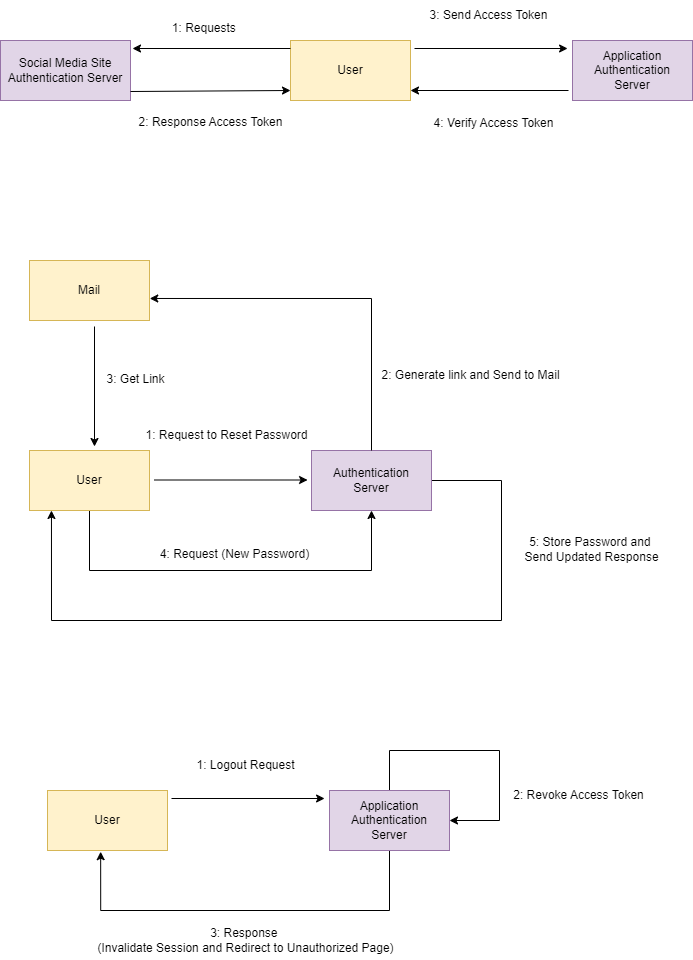

The diagram above was exported from draw.io. Its source (the exported page's mxGraphModel, read from the mxfile embedded in the PNG):
<mxGraphModel dx="1050" dy="522" grid="1" gridSize="10" guides="1" tooltips="1" connect="1" arrows="1" fold="1" page="1" pageScale="1" pageWidth="827" pageHeight="1169" math="0" shadow="0">
  <root>
    <mxCell id="0" />
    <mxCell id="1" parent="0" />
    <mxCell id="naRRL_ma5Fl7ifZHqDaN-7" value="User" style="rounded=0;whiteSpace=wrap;html=1;fillColor=#fff2cc;strokeColor=#d6b656;" vertex="1" parent="1">
      <mxGeometry x="358" y="80" width="120" height="60" as="geometry" />
    </mxCell>
    <mxCell id="naRRL_ma5Fl7ifZHqDaN-8" value="Social Media Site Authentication Server" style="rounded=0;whiteSpace=wrap;html=1;fillColor=#e1d5e7;strokeColor=#9673a6;" vertex="1" parent="1">
      <mxGeometry x="68" y="80" width="130" height="60" as="geometry" />
    </mxCell>
    <mxCell id="naRRL_ma5Fl7ifZHqDaN-9" value="1: Requests&amp;nbsp;" style="text;html=1;align=center;verticalAlign=middle;resizable=0;points=[];autosize=1;strokeColor=none;fillColor=none;" vertex="1" parent="1">
      <mxGeometry x="228" y="53" width="90" height="30" as="geometry" />
    </mxCell>
    <mxCell id="naRRL_ma5Fl7ifZHqDaN-10" value="" style="endArrow=classic;html=1;rounded=0;" edge="1" parent="1">
      <mxGeometry width="50" height="50" relative="1" as="geometry">
        <mxPoint x="358" y="88" as="sourcePoint" />
        <mxPoint x="200" y="88" as="targetPoint" />
      </mxGeometry>
    </mxCell>
    <mxCell id="naRRL_ma5Fl7ifZHqDaN-11" value="" style="endArrow=classic;html=1;rounded=0;entryX=0.888;entryY=1.04;entryDx=0;entryDy=0;entryPerimeter=0;" edge="1" parent="1">
      <mxGeometry width="50" height="50" relative="1" as="geometry">
        <mxPoint x="198" y="131" as="sourcePoint" />
        <mxPoint x="358" y="130" as="targetPoint" />
      </mxGeometry>
    </mxCell>
    <mxCell id="naRRL_ma5Fl7ifZHqDaN-12" value="2: Response Access Token" style="text;html=1;align=center;verticalAlign=middle;resizable=0;points=[];autosize=1;strokeColor=none;fillColor=none;" vertex="1" parent="1">
      <mxGeometry x="193" y="147" width="170" height="30" as="geometry" />
    </mxCell>
    <mxCell id="naRRL_ma5Fl7ifZHqDaN-13" value="" style="endArrow=classic;html=1;rounded=0;entryX=0.888;entryY=1.04;entryDx=0;entryDy=0;entryPerimeter=0;exitX=1.05;exitY=0.14;exitDx=0;exitDy=0;exitPerimeter=0;" edge="1" parent="1">
      <mxGeometry width="50" height="50" relative="1" as="geometry">
        <mxPoint x="482" y="88" as="sourcePoint" />
        <mxPoint x="635.0799999999999" y="88.00000000000006" as="targetPoint" />
      </mxGeometry>
    </mxCell>
    <mxCell id="naRRL_ma5Fl7ifZHqDaN-14" value="Application Authentication &lt;br&gt;Server" style="rounded=0;whiteSpace=wrap;html=1;fillColor=#e1d5e7;strokeColor=#9673a6;" vertex="1" parent="1">
      <mxGeometry x="640" y="80" width="120" height="60" as="geometry" />
    </mxCell>
    <mxCell id="naRRL_ma5Fl7ifZHqDaN-15" value="" style="endArrow=classic;html=1;rounded=0;" edge="1" parent="1">
      <mxGeometry width="50" height="50" relative="1" as="geometry">
        <mxPoint x="636" y="130" as="sourcePoint" />
        <mxPoint x="478" y="130" as="targetPoint" />
      </mxGeometry>
    </mxCell>
    <mxCell id="naRRL_ma5Fl7ifZHqDaN-16" value="4: Verify Access Token &lt;div&gt;&lt;br&gt;&lt;/div&gt;" style="text;html=1;align=center;verticalAlign=middle;resizable=0;points=[];autosize=1;strokeColor=none;fillColor=none;" vertex="1" parent="1">
      <mxGeometry x="491" y="150" width="140" height="40" as="geometry" />
    </mxCell>
    <mxCell id="naRRL_ma5Fl7ifZHqDaN-17" value="3: Send Access Token" style="text;html=1;align=center;verticalAlign=middle;resizable=0;points=[];autosize=1;strokeColor=none;fillColor=none;" vertex="1" parent="1">
      <mxGeometry x="486" y="40" width="140" height="30" as="geometry" />
    </mxCell>
    <mxCell id="naRRL_ma5Fl7ifZHqDaN-29" style="edgeStyle=orthogonalEdgeStyle;rounded=0;orthogonalLoop=1;jettySize=auto;html=1;entryX=0.5;entryY=1;entryDx=0;entryDy=0;" edge="1" parent="1" source="naRRL_ma5Fl7ifZHqDaN-18" target="naRRL_ma5Fl7ifZHqDaN-20">
      <mxGeometry relative="1" as="geometry">
        <Array as="points">
          <mxPoint x="157" y="610" />
          <mxPoint x="439" y="610" />
        </Array>
      </mxGeometry>
    </mxCell>
    <mxCell id="naRRL_ma5Fl7ifZHqDaN-18" value="User" style="rounded=0;whiteSpace=wrap;html=1;fillColor=#fff2cc;strokeColor=#d6b656;" vertex="1" parent="1">
      <mxGeometry x="97" y="490" width="120" height="60" as="geometry" />
    </mxCell>
    <mxCell id="naRRL_ma5Fl7ifZHqDaN-19" value="" style="endArrow=classic;html=1;rounded=0;entryX=0.888;entryY=1.04;entryDx=0;entryDy=0;entryPerimeter=0;exitX=1.05;exitY=0.14;exitDx=0;exitDy=0;exitPerimeter=0;" edge="1" parent="1">
      <mxGeometry width="50" height="50" relative="1" as="geometry">
        <mxPoint x="222" y="519.5" as="sourcePoint" />
        <mxPoint x="375.0799999999999" y="519.5" as="targetPoint" />
      </mxGeometry>
    </mxCell>
    <mxCell id="naRRL_ma5Fl7ifZHqDaN-31" style="edgeStyle=orthogonalEdgeStyle;rounded=0;orthogonalLoop=1;jettySize=auto;html=1;entryX=0.183;entryY=1;entryDx=0;entryDy=0;entryPerimeter=0;" edge="1" parent="1" source="naRRL_ma5Fl7ifZHqDaN-20" target="naRRL_ma5Fl7ifZHqDaN-18">
      <mxGeometry relative="1" as="geometry">
        <mxPoint x="119" y="560" as="targetPoint" />
        <Array as="points">
          <mxPoint x="569" y="520" />
          <mxPoint x="569" y="660" />
          <mxPoint x="119" y="660" />
        </Array>
      </mxGeometry>
    </mxCell>
    <mxCell id="naRRL_ma5Fl7ifZHqDaN-20" value="Authentication &lt;br&gt;Server" style="rounded=0;whiteSpace=wrap;html=1;fillColor=#e1d5e7;strokeColor=#9673a6;" vertex="1" parent="1">
      <mxGeometry x="379" y="490" width="120" height="60" as="geometry" />
    </mxCell>
    <mxCell id="naRRL_ma5Fl7ifZHqDaN-23" value="1: Request to Reset Password" style="text;html=1;align=center;verticalAlign=middle;resizable=0;points=[];autosize=1;strokeColor=none;fillColor=none;" vertex="1" parent="1">
      <mxGeometry x="199" y="460" width="190" height="30" as="geometry" />
    </mxCell>
    <mxCell id="naRRL_ma5Fl7ifZHqDaN-27" style="edgeStyle=orthogonalEdgeStyle;rounded=0;orthogonalLoop=1;jettySize=auto;html=1;" edge="1" parent="1">
      <mxGeometry relative="1" as="geometry">
        <mxPoint x="162" y="486" as="targetPoint" />
        <mxPoint x="162" y="366" as="sourcePoint" />
      </mxGeometry>
    </mxCell>
    <mxCell id="naRRL_ma5Fl7ifZHqDaN-24" value="Mail" style="rounded=0;whiteSpace=wrap;html=1;fillColor=#fff2cc;strokeColor=#d6b656;" vertex="1" parent="1">
      <mxGeometry x="97" y="300" width="120" height="60" as="geometry" />
    </mxCell>
    <mxCell id="naRRL_ma5Fl7ifZHqDaN-25" style="edgeStyle=orthogonalEdgeStyle;rounded=0;orthogonalLoop=1;jettySize=auto;html=1;entryX=1.002;entryY=0.633;entryDx=0;entryDy=0;entryPerimeter=0;" edge="1" parent="1" source="naRRL_ma5Fl7ifZHqDaN-20" target="naRRL_ma5Fl7ifZHqDaN-24">
      <mxGeometry relative="1" as="geometry">
        <Array as="points">
          <mxPoint x="439" y="338" />
        </Array>
      </mxGeometry>
    </mxCell>
    <mxCell id="naRRL_ma5Fl7ifZHqDaN-26" value="2: Generate link and Send to Mail" style="text;html=1;align=center;verticalAlign=middle;resizable=0;points=[];autosize=1;strokeColor=none;fillColor=none;" vertex="1" parent="1">
      <mxGeometry x="438" y="400" width="200" height="30" as="geometry" />
    </mxCell>
    <mxCell id="naRRL_ma5Fl7ifZHqDaN-28" value="3: Get Link" style="text;html=1;align=center;verticalAlign=middle;resizable=0;points=[];autosize=1;strokeColor=none;fillColor=none;" vertex="1" parent="1">
      <mxGeometry x="163" y="404" width="80" height="30" as="geometry" />
    </mxCell>
    <mxCell id="naRRL_ma5Fl7ifZHqDaN-30" value="4: Request (New Password)" style="text;html=1;align=center;verticalAlign=middle;resizable=0;points=[];autosize=1;strokeColor=none;fillColor=none;" vertex="1" parent="1">
      <mxGeometry x="217" y="579" width="170" height="30" as="geometry" />
    </mxCell>
    <mxCell id="naRRL_ma5Fl7ifZHqDaN-32" value="5: Store Password and&amp;nbsp;&lt;div&gt;Send Updated Response&lt;/div&gt;" style="text;html=1;align=center;verticalAlign=middle;resizable=0;points=[];autosize=1;strokeColor=none;fillColor=none;" vertex="1" parent="1">
      <mxGeometry x="579" y="569" width="160" height="40" as="geometry" />
    </mxCell>
    <mxCell id="naRRL_ma5Fl7ifZHqDaN-33" value="User" style="rounded=0;whiteSpace=wrap;html=1;fillColor=#fff2cc;strokeColor=#d6b656;" vertex="1" parent="1">
      <mxGeometry x="115" y="830" width="120" height="60" as="geometry" />
    </mxCell>
    <mxCell id="naRRL_ma5Fl7ifZHqDaN-34" value="" style="endArrow=classic;html=1;rounded=0;entryX=0.888;entryY=1.04;entryDx=0;entryDy=0;entryPerimeter=0;exitX=1.05;exitY=0.14;exitDx=0;exitDy=0;exitPerimeter=0;" edge="1" parent="1">
      <mxGeometry width="50" height="50" relative="1" as="geometry">
        <mxPoint x="239" y="838" as="sourcePoint" />
        <mxPoint x="392.0799999999999" y="838" as="targetPoint" />
      </mxGeometry>
    </mxCell>
    <mxCell id="naRRL_ma5Fl7ifZHqDaN-39" style="edgeStyle=orthogonalEdgeStyle;rounded=0;orthogonalLoop=1;jettySize=auto;html=1;entryX=1;entryY=0.5;entryDx=0;entryDy=0;" edge="1" parent="1" source="naRRL_ma5Fl7ifZHqDaN-35" target="naRRL_ma5Fl7ifZHqDaN-35">
      <mxGeometry relative="1" as="geometry">
        <mxPoint x="457" y="780" as="targetPoint" />
        <Array as="points">
          <mxPoint x="457" y="790" />
          <mxPoint x="567" y="790" />
          <mxPoint x="567" y="860" />
        </Array>
      </mxGeometry>
    </mxCell>
    <mxCell id="naRRL_ma5Fl7ifZHqDaN-41" style="edgeStyle=orthogonalEdgeStyle;rounded=0;orthogonalLoop=1;jettySize=auto;html=1;entryX=0.443;entryY=1.02;entryDx=0;entryDy=0;entryPerimeter=0;" edge="1" parent="1" source="naRRL_ma5Fl7ifZHqDaN-35" target="naRRL_ma5Fl7ifZHqDaN-33">
      <mxGeometry relative="1" as="geometry">
        <mxPoint x="457" y="950" as="targetPoint" />
        <Array as="points">
          <mxPoint x="457" y="950" />
          <mxPoint x="168" y="950" />
        </Array>
      </mxGeometry>
    </mxCell>
    <mxCell id="naRRL_ma5Fl7ifZHqDaN-35" value="Application Authentication &lt;br&gt;Server" style="rounded=0;whiteSpace=wrap;html=1;fillColor=#e1d5e7;strokeColor=#9673a6;" vertex="1" parent="1">
      <mxGeometry x="397" y="830" width="120" height="60" as="geometry" />
    </mxCell>
    <mxCell id="naRRL_ma5Fl7ifZHqDaN-38" value="1: Logout Request" style="text;html=1;align=center;verticalAlign=middle;resizable=0;points=[];autosize=1;strokeColor=none;fillColor=none;" vertex="1" parent="1">
      <mxGeometry x="253" y="790" width="120" height="30" as="geometry" />
    </mxCell>
    <mxCell id="naRRL_ma5Fl7ifZHqDaN-40" value="2: Revoke Access Token" style="text;html=1;align=center;verticalAlign=middle;resizable=0;points=[];autosize=1;strokeColor=none;fillColor=none;" vertex="1" parent="1">
      <mxGeometry x="571" y="820" width="150" height="30" as="geometry" />
    </mxCell>
    <mxCell id="naRRL_ma5Fl7ifZHqDaN-42" value="3: Response&amp;nbsp;&lt;div&gt;(Invalidate Session and Redirect to Unauthorized Page)&lt;/div&gt;" style="text;html=1;align=center;verticalAlign=middle;resizable=0;points=[];autosize=1;strokeColor=none;fillColor=none;" vertex="1" parent="1">
      <mxGeometry x="153" y="960" width="320" height="40" as="geometry" />
    </mxCell>
  </root>
</mxGraphModel>